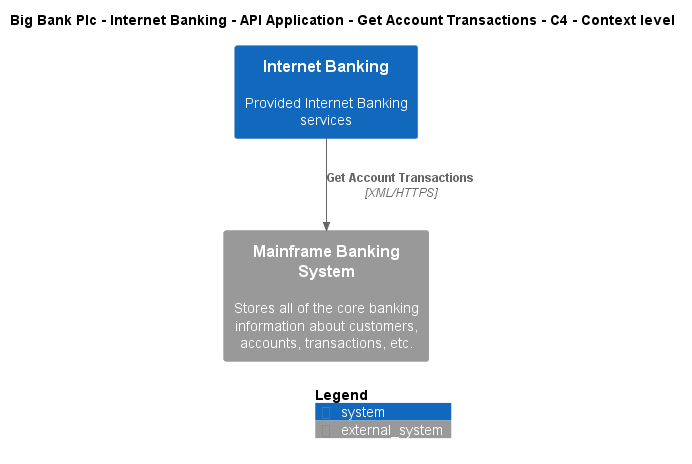

The diagram above was rendered by PlantUML. Its source (embedded in the PNG):
@startuml
!include ..\..\..\..\..\..\..\.c4s\C4_Context.puml

AddElementTag("c4interflow:lifecycle:new", $bgColor=green, $fontColor=#ffffff, $borderColor=green, $shadowing="False")
AddElementTag("c4interflow:lifecycle:changed", $bgColor=orange, $fontColor=#ffffff, $borderColor=orange, $shadowing="False")
AddElementTag("c4interflow:lifecycle:removed", $bgColor=red, $fontColor=#ffffff, $borderColor=red, $shadowing="False")

AddRelTag("c4interflow:lifecycle:new", $textColor=green, $lineColor=green)
AddRelTag("c4interflow:lifecycle:changed", $textColor=orange, $lineColor=orange)
AddRelTag("c4interflow:lifecycle:removed", $textColor=red, $lineColor=red)

SHOW_PERSON_PORTRAIT()
LAYOUT_TOP_DOWN()

skinparam linetype polyline

title Big Bank Plc - Internet Banking - API Application - Get Account Transactions - C4 - Context level

System(BigBankPlc.SoftwareSystems.InternetBanking, "Internet Banking", "Provided Internet Banking services")
System_Ext(BigBankPlc.SoftwareSystems.MainframeBankingSystem, "Mainframe Banking System", "Stores all of the core banking information about customers, accounts, transactions, etc.")

Rel(BigBankPlc.SoftwareSystems.InternetBanking, BigBankPlc.SoftwareSystems.MainframeBankingSystem, "Get Account Transactions", "XML/HTTPS", $tags="protocol:xml/https")


SHOW_LEGEND()
@enduml